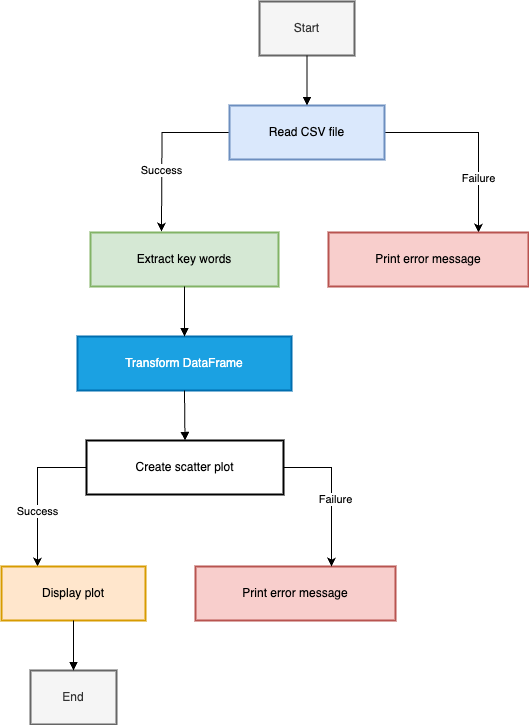

The diagram above was exported from draw.io. Its source (the exported page's mxGraphModel, read from the mxfile embedded in the PNG):
<mxGraphModel dx="984" dy="624" grid="0" gridSize="10" guides="1" tooltips="1" connect="1" arrows="1" fold="1" page="1" pageScale="1" pageWidth="827" pageHeight="1169" math="0" shadow="0">
  <root>
    <mxCell id="0" />
    <mxCell id="1" parent="0" />
    <mxCell id="VYLnJZyMdXcNfwXjt-vp-1" value="Start" style="whiteSpace=wrap;strokeWidth=2;fillColor=#f5f5f5;fontColor=#333333;strokeColor=#666666;" vertex="1" parent="1">
      <mxGeometry x="438" y="20" width="95" height="54" as="geometry" />
    </mxCell>
    <mxCell id="VYLnJZyMdXcNfwXjt-vp-18" style="edgeStyle=orthogonalEdgeStyle;rounded=0;orthogonalLoop=1;jettySize=auto;html=1;" edge="1" parent="1" source="VYLnJZyMdXcNfwXjt-vp-2">
      <mxGeometry relative="1" as="geometry">
        <mxPoint x="340" y="250" as="targetPoint" />
      </mxGeometry>
    </mxCell>
    <mxCell id="VYLnJZyMdXcNfwXjt-vp-21" value="Success" style="edgeLabel;html=1;align=center;verticalAlign=middle;resizable=0;points=[];" vertex="1" connectable="0" parent="VYLnJZyMdXcNfwXjt-vp-18">
      <mxGeometry x="0.2553" y="-1" relative="1" as="geometry">
        <mxPoint as="offset" />
      </mxGeometry>
    </mxCell>
    <mxCell id="VYLnJZyMdXcNfwXjt-vp-19" style="edgeStyle=orthogonalEdgeStyle;rounded=0;orthogonalLoop=1;jettySize=auto;html=1;exitX=1;exitY=0.5;exitDx=0;exitDy=0;entryX=0.75;entryY=0;entryDx=0;entryDy=0;" edge="1" parent="1" source="VYLnJZyMdXcNfwXjt-vp-2" target="VYLnJZyMdXcNfwXjt-vp-4">
      <mxGeometry relative="1" as="geometry" />
    </mxCell>
    <mxCell id="VYLnJZyMdXcNfwXjt-vp-20" value="Failure" style="edgeLabel;html=1;align=center;verticalAlign=middle;resizable=0;points=[];" vertex="1" connectable="0" parent="VYLnJZyMdXcNfwXjt-vp-19">
      <mxGeometry x="0.433" y="-1" relative="1" as="geometry">
        <mxPoint as="offset" />
      </mxGeometry>
    </mxCell>
    <mxCell id="VYLnJZyMdXcNfwXjt-vp-2" value="Read CSV file" style="whiteSpace=wrap;strokeWidth=2;fillColor=#dae8fc;strokeColor=#6c8ebf;" vertex="1" parent="1">
      <mxGeometry x="408" y="124" width="155" height="54" as="geometry" />
    </mxCell>
    <mxCell id="VYLnJZyMdXcNfwXjt-vp-3" value="Extract key words" style="whiteSpace=wrap;strokeWidth=2;fillColor=#d5e8d4;strokeColor=#82b366;" vertex="1" parent="1">
      <mxGeometry x="269" y="251" width="188" height="54" as="geometry" />
    </mxCell>
    <mxCell id="VYLnJZyMdXcNfwXjt-vp-4" value="Print error message" style="whiteSpace=wrap;strokeWidth=2;fillColor=#f8cecc;strokeColor=#b85450;" vertex="1" parent="1">
      <mxGeometry x="507" y="251" width="200" height="54" as="geometry" />
    </mxCell>
    <mxCell id="VYLnJZyMdXcNfwXjt-vp-5" value="Transform DataFrame" style="whiteSpace=wrap;strokeWidth=2;fillColor=#1ba1e2;fontColor=#ffffff;strokeColor=#006EAF;" vertex="1" parent="1">
      <mxGeometry x="256" y="355" width="214" height="54" as="geometry" />
    </mxCell>
    <mxCell id="VYLnJZyMdXcNfwXjt-vp-22" style="edgeStyle=orthogonalEdgeStyle;rounded=0;orthogonalLoop=1;jettySize=auto;html=1;exitX=0;exitY=0.5;exitDx=0;exitDy=0;entryX=0.25;entryY=0;entryDx=0;entryDy=0;" edge="1" parent="1" source="VYLnJZyMdXcNfwXjt-vp-6" target="VYLnJZyMdXcNfwXjt-vp-7">
      <mxGeometry relative="1" as="geometry" />
    </mxCell>
    <mxCell id="VYLnJZyMdXcNfwXjt-vp-24" value="Success" style="edgeLabel;html=1;align=center;verticalAlign=middle;resizable=0;points=[];" vertex="1" connectable="0" parent="VYLnJZyMdXcNfwXjt-vp-22">
      <mxGeometry x="0.2432" y="-1" relative="1" as="geometry">
        <mxPoint as="offset" />
      </mxGeometry>
    </mxCell>
    <mxCell id="VYLnJZyMdXcNfwXjt-vp-6" value="Create scatter plot" style="whiteSpace=wrap;strokeWidth=2;" vertex="1" parent="1">
      <mxGeometry x="265" y="459" width="197" height="54" as="geometry" />
    </mxCell>
    <mxCell id="VYLnJZyMdXcNfwXjt-vp-7" value="Display plot" style="whiteSpace=wrap;strokeWidth=2;fillColor=#ffe6cc;strokeColor=#d79b00;" vertex="1" parent="1">
      <mxGeometry x="180" y="585" width="144" height="54" as="geometry" />
    </mxCell>
    <mxCell id="VYLnJZyMdXcNfwXjt-vp-8" value="Print error message" style="whiteSpace=wrap;strokeWidth=2;fillColor=#f8cecc;strokeColor=#b85450;" vertex="1" parent="1">
      <mxGeometry x="374" y="585" width="200" height="54" as="geometry" />
    </mxCell>
    <mxCell id="VYLnJZyMdXcNfwXjt-vp-9" value="End" style="whiteSpace=wrap;strokeWidth=2;fillColor=#f5f5f5;fontColor=#333333;strokeColor=#666666;" vertex="1" parent="1">
      <mxGeometry x="209" y="689" width="86" height="54" as="geometry" />
    </mxCell>
    <mxCell id="VYLnJZyMdXcNfwXjt-vp-10" value="" style="curved=1;startArrow=none;endArrow=block;exitX=0.5;exitY=1;entryX=0.5;entryY=0;rounded=0;" edge="1" parent="1" source="VYLnJZyMdXcNfwXjt-vp-1" target="VYLnJZyMdXcNfwXjt-vp-2">
      <mxGeometry relative="1" as="geometry">
        <Array as="points" />
      </mxGeometry>
    </mxCell>
    <mxCell id="VYLnJZyMdXcNfwXjt-vp-13" value="" style="curved=1;startArrow=none;endArrow=block;exitX=0.5;exitY=0.99;entryX=0.5;entryY=-0.01;rounded=0;" edge="1" parent="1" source="VYLnJZyMdXcNfwXjt-vp-3" target="VYLnJZyMdXcNfwXjt-vp-5">
      <mxGeometry relative="1" as="geometry">
        <Array as="points" />
      </mxGeometry>
    </mxCell>
    <mxCell id="VYLnJZyMdXcNfwXjt-vp-14" value="" style="curved=1;startArrow=none;endArrow=block;exitX=0.5;exitY=0.99;entryX=0.5;entryY=-0.01;rounded=0;" edge="1" parent="1" source="VYLnJZyMdXcNfwXjt-vp-5" target="VYLnJZyMdXcNfwXjt-vp-6">
      <mxGeometry relative="1" as="geometry">
        <Array as="points" />
      </mxGeometry>
    </mxCell>
    <mxCell id="VYLnJZyMdXcNfwXjt-vp-17" value="" style="curved=1;startArrow=none;endArrow=block;exitX=0.5;exitY=1;entryX=0.5;entryY=0;rounded=0;" edge="1" parent="1" source="VYLnJZyMdXcNfwXjt-vp-7" target="VYLnJZyMdXcNfwXjt-vp-9">
      <mxGeometry relative="1" as="geometry">
        <Array as="points" />
      </mxGeometry>
    </mxCell>
    <mxCell id="VYLnJZyMdXcNfwXjt-vp-23" style="edgeStyle=orthogonalEdgeStyle;rounded=0;orthogonalLoop=1;jettySize=auto;html=1;exitX=1;exitY=0.5;exitDx=0;exitDy=0;entryX=0.68;entryY=0;entryDx=0;entryDy=0;entryPerimeter=0;" edge="1" parent="1" source="VYLnJZyMdXcNfwXjt-vp-6" target="VYLnJZyMdXcNfwXjt-vp-8">
      <mxGeometry relative="1" as="geometry" />
    </mxCell>
    <mxCell id="VYLnJZyMdXcNfwXjt-vp-25" value="Failure" style="edgeLabel;html=1;align=center;verticalAlign=middle;resizable=0;points=[];" vertex="1" connectable="0" parent="VYLnJZyMdXcNfwXjt-vp-23">
      <mxGeometry x="0.0748" y="3" relative="1" as="geometry">
        <mxPoint as="offset" />
      </mxGeometry>
    </mxCell>
  </root>
</mxGraphModel>